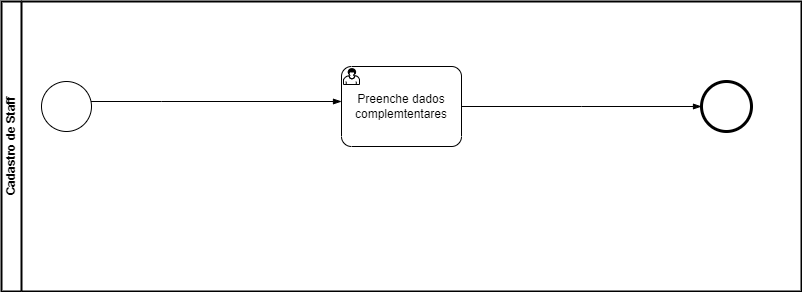

The diagram above was exported from draw.io. Its source (the exported page's mxGraphModel, read from the mxfile embedded in the PNG):
<mxGraphModel dx="1422" dy="786" grid="1" gridSize="10" guides="1" tooltips="1" connect="1" arrows="1" fold="1" page="1" pageScale="1" pageWidth="827" pageHeight="1169" math="0" shadow="0">
  <root>
    <mxCell id="0" />
    <mxCell id="1" parent="0" />
    <mxCell id="85bN_g1X9lQfvpasmBbt-1" value="&lt;b&gt;Cadastro de Staff&lt;/b&gt;" style="swimlane;html=1;startSize=20;fontStyle=0;collapsible=0;horizontal=0;swimlaneLine=1;swimlaneFillColor=#ffffff;strokeWidth=2;" vertex="1" parent="1">
      <mxGeometry x="20" y="180" width="800" height="290" as="geometry" />
    </mxCell>
    <mxCell id="85bN_g1X9lQfvpasmBbt-2" value="" style="points=[[0.145,0.145,0],[0.5,0,0],[0.855,0.145,0],[1,0.5,0],[0.855,0.855,0],[0.5,1,0],[0.145,0.855,0],[0,0.5,0]];shape=mxgraph.bpmn.event;html=1;verticalLabelPosition=bottom;labelBackgroundColor=#ffffff;verticalAlign=top;align=center;perimeter=ellipsePerimeter;outlineConnect=0;aspect=fixed;outline=standard;symbol=general;" vertex="1" parent="85bN_g1X9lQfvpasmBbt-1">
      <mxGeometry x="40" y="80" width="50" height="50" as="geometry" />
    </mxCell>
    <mxCell id="85bN_g1X9lQfvpasmBbt-3" value="" style="edgeStyle=elbowEdgeStyle;fontSize=12;html=1;endArrow=blockThin;endFill=1;rounded=0;" edge="1" parent="85bN_g1X9lQfvpasmBbt-1" source="85bN_g1X9lQfvpasmBbt-2" target="85bN_g1X9lQfvpasmBbt-4">
      <mxGeometry width="160" relative="1" as="geometry">
        <mxPoint x="90" y="110" as="sourcePoint" />
        <mxPoint x="220" y="100" as="targetPoint" />
        <Array as="points">
          <mxPoint x="160" y="100" />
        </Array>
      </mxGeometry>
    </mxCell>
    <mxCell id="85bN_g1X9lQfvpasmBbt-4" value="Preenche dados complemtentares" style="points=[[0.25,0,0],[0.5,0,0],[0.75,0,0],[1,0.25,0],[1,0.5,0],[1,0.75,0],[0.75,1,0],[0.5,1,0],[0.25,1,0],[0,0.75,0],[0,0.5,0],[0,0.25,0]];shape=mxgraph.bpmn.task;whiteSpace=wrap;rectStyle=rounded;size=10;taskMarker=user;" vertex="1" parent="85bN_g1X9lQfvpasmBbt-1">
      <mxGeometry x="340" y="65" width="120" height="80" as="geometry" />
    </mxCell>
    <mxCell id="85bN_g1X9lQfvpasmBbt-5" value="" style="points=[[0.145,0.145,0],[0.5,0,0],[0.855,0.145,0],[1,0.5,0],[0.855,0.855,0],[0.5,1,0],[0.145,0.855,0],[0,0.5,0]];shape=mxgraph.bpmn.event;html=1;verticalLabelPosition=bottom;labelBackgroundColor=#ffffff;verticalAlign=top;align=center;perimeter=ellipsePerimeter;outlineConnect=0;aspect=fixed;outline=end;symbol=terminate2;" vertex="1" parent="85bN_g1X9lQfvpasmBbt-1">
      <mxGeometry x="700" y="80" width="50" height="50" as="geometry" />
    </mxCell>
    <mxCell id="85bN_g1X9lQfvpasmBbt-6" value="" style="edgeStyle=elbowEdgeStyle;fontSize=12;html=1;endArrow=blockThin;endFill=1;rounded=0;" edge="1" parent="85bN_g1X9lQfvpasmBbt-1" source="85bN_g1X9lQfvpasmBbt-4" target="85bN_g1X9lQfvpasmBbt-5">
      <mxGeometry width="160" relative="1" as="geometry">
        <mxPoint x="410" y="100" as="sourcePoint" />
        <mxPoint x="570" y="100" as="targetPoint" />
      </mxGeometry>
    </mxCell>
  </root>
</mxGraphModel>